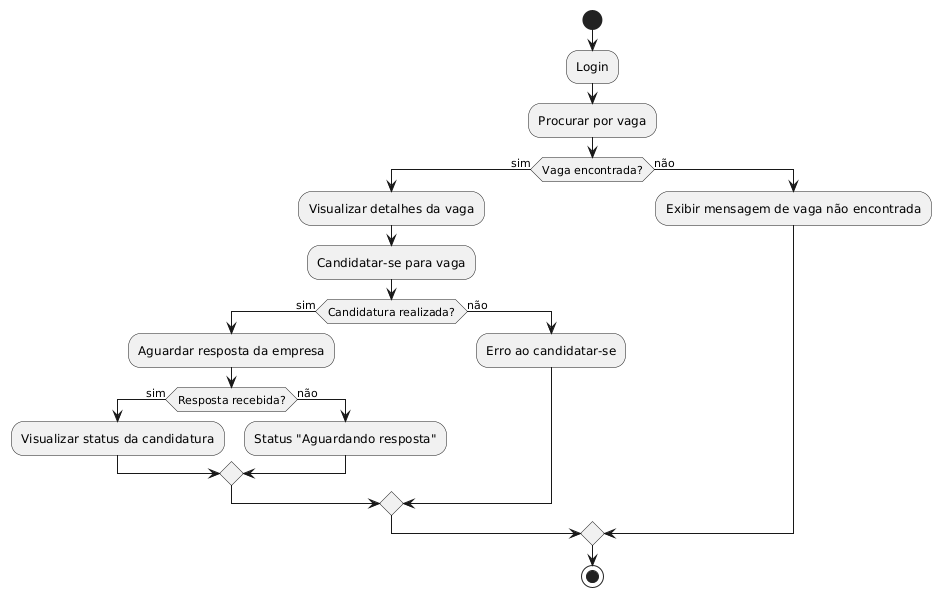

The diagram above was rendered by PlantUML. Its source (embedded in the PNG):
@startuml
start

:Login;
:Procurar por vaga;
if (Vaga encontrada?) then (sim)
    :Visualizar detalhes da vaga;
    :Candidatar-se para vaga;
    if (Candidatura realizada?) then (sim)
        :Aguardar resposta da empresa;
        if (Resposta recebida?) then (sim)
            :Visualizar status da candidatura;
        else (não)
            :Status "Aguardando resposta";
        endif
    else (não)
        :Erro ao candidatar-se;
    endif
else (não)
    :Exibir mensagem de vaga não encontrada;
endif

stop
@enduml